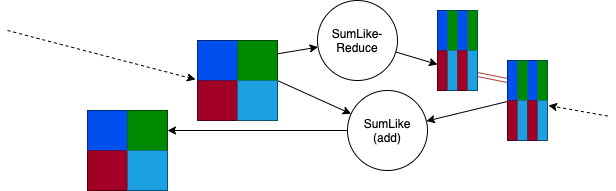

The diagram above was exported from draw.io. Its source (the exported page's mxGraphModel, read from the mxfile embedded in the PNG):
<mxGraphModel dx="946" dy="589" grid="1" gridSize="10" guides="1" tooltips="1" connect="1" arrows="1" fold="1" page="1" pageScale="1" pageWidth="827" pageHeight="1169" math="0" shadow="0">
  <root>
    <mxCell id="0" />
    <mxCell id="1" parent="0" />
    <mxCell id="54VhB3zsTRfRKsyuwtZE-189" style="edgeStyle=none;rounded=0;orthogonalLoop=1;jettySize=auto;html=1;entryX=-0.025;entryY=-0.025;entryDx=0;entryDy=0;entryPerimeter=0;dashed=1;" parent="1" target="9NAPckIIXaF-hhZocssN-5" edge="1">
      <mxGeometry relative="1" as="geometry">
        <mxPoint x="190" y="170" as="sourcePoint" />
        <mxPoint x="400" y="190" as="targetPoint" />
      </mxGeometry>
    </mxCell>
    <mxCell id="54VhB3zsTRfRKsyuwtZE-221" style="edgeStyle=none;rounded=0;orthogonalLoop=1;jettySize=auto;html=1;exitX=0.5;exitY=1;exitDx=0;exitDy=0;" parent="1" edge="1">
      <mxGeometry relative="1" as="geometry">
        <mxPoint x="390" y="160" as="sourcePoint" />
        <mxPoint x="390" y="160" as="targetPoint" />
      </mxGeometry>
    </mxCell>
    <mxCell id="54VhB3zsTRfRKsyuwtZE-230" style="edgeStyle=none;rounded=0;orthogonalLoop=1;jettySize=auto;html=1;dashed=1;entryX=1.025;entryY=0.125;entryDx=0;entryDy=0;entryPerimeter=0;" parent="1" target="b-sRqCpk4SJdw8HoJH9f-29" edge="1">
      <mxGeometry relative="1" as="geometry">
        <mxPoint x="732" y="235" as="targetPoint" />
        <mxPoint x="790" y="255.56" as="sourcePoint" />
      </mxGeometry>
    </mxCell>
    <mxCell id="54VhB3zsTRfRKsyuwtZE-241" style="edgeStyle=none;rounded=0;orthogonalLoop=1;jettySize=auto;html=1;" parent="1" source="54VhB3zsTRfRKsyuwtZE-231" target="b-sRqCpk4SJdw8HoJH9f-35" edge="1">
      <mxGeometry relative="1" as="geometry">
        <mxPoint x="340" y="280" as="targetPoint" />
      </mxGeometry>
    </mxCell>
    <mxCell id="54VhB3zsTRfRKsyuwtZE-231" value="SumLike&lt;br&gt;(add)" style="ellipse;whiteSpace=wrap;html=1;aspect=fixed;fillColor=none;gradientColor=none;" parent="1" vertex="1">
      <mxGeometry x="530" y="230" width="80" height="80" as="geometry" />
    </mxCell>
    <mxCell id="54VhB3zsTRfRKsyuwtZE-232" style="edgeStyle=none;rounded=0;orthogonalLoop=1;jettySize=auto;html=1;exitX=0.888;exitY=-0.1;exitDx=0;exitDy=0;exitPerimeter=0;" parent="1" source="9NAPckIIXaF-hhZocssN-5" target="54VhB3zsTRfRKsyuwtZE-231" edge="1">
      <mxGeometry relative="1" as="geometry">
        <mxPoint x="436.66666666666674" y="220" as="sourcePoint" />
      </mxGeometry>
    </mxCell>
    <mxCell id="54VhB3zsTRfRKsyuwtZE-233" style="edgeStyle=none;rounded=0;orthogonalLoop=1;jettySize=auto;html=1;exitX=0;exitY=0.025;exitDx=0;exitDy=0;exitPerimeter=0;" parent="1" source="b-sRqCpk4SJdw8HoJH9f-29" target="54VhB3zsTRfRKsyuwtZE-231" edge="1">
      <mxGeometry relative="1" as="geometry">
        <mxPoint x="690" y="260" as="sourcePoint" />
      </mxGeometry>
    </mxCell>
    <mxCell id="9NAPckIIXaF-hhZocssN-1" value="" style="shape=table;html=1;whiteSpace=wrap;startSize=0;container=1;collapsible=0;childLayout=tableLayout;" parent="1" vertex="1">
      <mxGeometry x="380" y="180" width="80" height="80" as="geometry" />
    </mxCell>
    <mxCell id="9NAPckIIXaF-hhZocssN-2" value="" style="shape=partialRectangle;html=1;whiteSpace=wrap;collapsible=0;dropTarget=0;pointerEvents=0;fillColor=none;top=0;left=0;bottom=0;right=0;points=[[0,0.5],[1,0.5]];portConstraint=eastwest;" parent="9NAPckIIXaF-hhZocssN-1" vertex="1">
      <mxGeometry width="80" height="40" as="geometry" />
    </mxCell>
    <mxCell id="9NAPckIIXaF-hhZocssN-3" value="" style="shape=partialRectangle;html=1;whiteSpace=wrap;connectable=0;overflow=hidden;fillColor=#0050ef;top=0;left=0;bottom=0;right=0;strokeColor=#001DBC;fontColor=#ffffff;" parent="9NAPckIIXaF-hhZocssN-2" vertex="1">
      <mxGeometry width="40" height="40" as="geometry" />
    </mxCell>
    <mxCell id="9NAPckIIXaF-hhZocssN-4" value="" style="shape=partialRectangle;html=1;whiteSpace=wrap;connectable=0;overflow=hidden;fillColor=#008a00;top=0;left=0;bottom=0;right=0;strokeColor=#005700;fontColor=#ffffff;" parent="9NAPckIIXaF-hhZocssN-2" vertex="1">
      <mxGeometry x="40" width="40" height="40" as="geometry" />
    </mxCell>
    <mxCell id="9NAPckIIXaF-hhZocssN-5" value="" style="shape=partialRectangle;html=1;whiteSpace=wrap;collapsible=0;dropTarget=0;pointerEvents=0;fillColor=none;top=0;left=0;bottom=0;right=0;points=[[0,0.5],[1,0.5]];portConstraint=eastwest;" parent="9NAPckIIXaF-hhZocssN-1" vertex="1">
      <mxGeometry y="40" width="80" height="40" as="geometry" />
    </mxCell>
    <mxCell id="9NAPckIIXaF-hhZocssN-6" value="" style="shape=partialRectangle;html=1;whiteSpace=wrap;connectable=0;overflow=hidden;fillColor=#a20025;top=0;left=0;bottom=0;right=0;strokeColor=#6F0000;fontColor=#ffffff;" parent="9NAPckIIXaF-hhZocssN-5" vertex="1">
      <mxGeometry width="40" height="40" as="geometry" />
    </mxCell>
    <mxCell id="9NAPckIIXaF-hhZocssN-7" value="" style="shape=partialRectangle;html=1;whiteSpace=wrap;connectable=0;overflow=hidden;fillColor=#1ba1e2;top=0;left=0;bottom=0;right=0;strokeColor=#006EAF;fontColor=#ffffff;" parent="9NAPckIIXaF-hhZocssN-5" vertex="1">
      <mxGeometry x="40" width="40" height="40" as="geometry" />
    </mxCell>
    <mxCell id="9NAPckIIXaF-hhZocssN-19" style="edgeStyle=none;rounded=0;sketch=0;orthogonalLoop=1;jettySize=auto;html=1;shadow=0;" parent="1" source="9NAPckIIXaF-hhZocssN-2" target="9NAPckIIXaF-hhZocssN-20" edge="1">
      <mxGeometry relative="1" as="geometry" />
    </mxCell>
    <mxCell id="9NAPckIIXaF-hhZocssN-21" style="edgeStyle=none;rounded=0;sketch=0;orthogonalLoop=1;jettySize=auto;html=1;shadow=0;" parent="1" source="9NAPckIIXaF-hhZocssN-20" target="b-sRqCpk4SJdw8HoJH9f-7" edge="1">
      <mxGeometry relative="1" as="geometry">
        <mxPoint x="621" y="210" as="targetPoint" />
      </mxGeometry>
    </mxCell>
    <mxCell id="9NAPckIIXaF-hhZocssN-20" value="SumLike-&lt;br&gt;Reduce" style="ellipse;whiteSpace=wrap;html=1;aspect=fixed;fillColor=none;gradientColor=none;" parent="1" vertex="1">
      <mxGeometry x="500" y="140" width="80" height="80" as="geometry" />
    </mxCell>
    <mxCell id="9NAPckIIXaF-hhZocssN-22" value="" style="endArrow=none;html=1;shadow=0;shape=link;fillColor=#fad9d5;strokeColor=#ae4132;exitX=0;exitY=0.5;exitDx=0;exitDy=0;" parent="1" source="b-sRqCpk4SJdw8HoJH9f-24" target="b-sRqCpk4SJdw8HoJH9f-7" edge="1">
      <mxGeometry width="50" height="50" relative="1" as="geometry">
        <mxPoint x="690" y="231.42857142857144" as="sourcePoint" />
        <mxPoint x="660" y="232.8571428571429" as="targetPoint" />
      </mxGeometry>
    </mxCell>
    <mxCell id="b-sRqCpk4SJdw8HoJH9f-1" value="" style="shape=table;html=1;whiteSpace=wrap;startSize=0;container=1;collapsible=0;childLayout=tableLayout;" vertex="1" parent="1">
      <mxGeometry x="620" y="150" width="40" height="80" as="geometry" />
    </mxCell>
    <mxCell id="b-sRqCpk4SJdw8HoJH9f-2" value="" style="shape=partialRectangle;html=1;whiteSpace=wrap;collapsible=0;dropTarget=0;pointerEvents=0;fillColor=#0050ef;top=0;left=0;bottom=0;right=0;points=[[0,0.5],[1,0.5]];portConstraint=eastwest;strokeColor=#001DBC;fontColor=#ffffff;" vertex="1" parent="b-sRqCpk4SJdw8HoJH9f-1">
      <mxGeometry width="40" height="40" as="geometry" />
    </mxCell>
    <mxCell id="b-sRqCpk4SJdw8HoJH9f-3" value="" style="shape=partialRectangle;html=1;whiteSpace=wrap;connectable=0;overflow=hidden;fillColor=none;top=0;left=0;bottom=0;right=0;" vertex="1" parent="b-sRqCpk4SJdw8HoJH9f-2">
      <mxGeometry width="10" height="40" as="geometry" />
    </mxCell>
    <mxCell id="b-sRqCpk4SJdw8HoJH9f-4" value="" style="shape=partialRectangle;html=1;whiteSpace=wrap;connectable=0;overflow=hidden;fillColor=#008a00;top=0;left=0;bottom=0;right=0;strokeColor=#005700;fontColor=#ffffff;" vertex="1" parent="b-sRqCpk4SJdw8HoJH9f-2">
      <mxGeometry x="10" width="10" height="40" as="geometry" />
    </mxCell>
    <mxCell id="b-sRqCpk4SJdw8HoJH9f-5" value="" style="shape=partialRectangle;html=1;whiteSpace=wrap;connectable=0;overflow=hidden;fillColor=none;top=0;left=0;bottom=0;right=0;" vertex="1" parent="b-sRqCpk4SJdw8HoJH9f-2">
      <mxGeometry x="20" width="10" height="40" as="geometry" />
    </mxCell>
    <mxCell id="b-sRqCpk4SJdw8HoJH9f-6" value="" style="shape=partialRectangle;html=1;whiteSpace=wrap;connectable=0;overflow=hidden;fillColor=#008a00;top=0;left=0;bottom=0;right=0;strokeColor=#005700;fontColor=#ffffff;" vertex="1" parent="b-sRqCpk4SJdw8HoJH9f-2">
      <mxGeometry x="30" width="10" height="40" as="geometry" />
    </mxCell>
    <mxCell id="b-sRqCpk4SJdw8HoJH9f-7" value="" style="shape=partialRectangle;html=1;whiteSpace=wrap;collapsible=0;dropTarget=0;pointerEvents=0;fillColor=none;top=0;left=0;bottom=0;right=0;points=[[0,0.5],[1,0.5]];portConstraint=eastwest;" vertex="1" parent="b-sRqCpk4SJdw8HoJH9f-1">
      <mxGeometry y="40" width="40" height="40" as="geometry" />
    </mxCell>
    <mxCell id="b-sRqCpk4SJdw8HoJH9f-8" value="" style="shape=partialRectangle;html=1;whiteSpace=wrap;connectable=0;overflow=hidden;fillColor=#a20025;top=0;left=0;bottom=0;right=0;strokeColor=#6F0000;fontColor=#ffffff;" vertex="1" parent="b-sRqCpk4SJdw8HoJH9f-7">
      <mxGeometry width="10" height="40" as="geometry" />
    </mxCell>
    <mxCell id="b-sRqCpk4SJdw8HoJH9f-9" value="" style="shape=partialRectangle;html=1;whiteSpace=wrap;connectable=0;overflow=hidden;fillColor=#1ba1e2;top=0;left=0;bottom=0;right=0;strokeColor=#006EAF;fontColor=#ffffff;" vertex="1" parent="b-sRqCpk4SJdw8HoJH9f-7">
      <mxGeometry x="10" width="10" height="40" as="geometry" />
    </mxCell>
    <mxCell id="b-sRqCpk4SJdw8HoJH9f-10" value="" style="shape=partialRectangle;html=1;whiteSpace=wrap;connectable=0;overflow=hidden;fillColor=#a20025;top=0;left=0;bottom=0;right=0;strokeColor=#6F0000;fontColor=#ffffff;" vertex="1" parent="b-sRqCpk4SJdw8HoJH9f-7">
      <mxGeometry x="20" width="10" height="40" as="geometry" />
    </mxCell>
    <mxCell id="b-sRqCpk4SJdw8HoJH9f-11" value="" style="shape=partialRectangle;html=1;whiteSpace=wrap;connectable=0;overflow=hidden;fillColor=#1ba1e2;top=0;left=0;bottom=0;right=0;strokeColor=#006EAF;fontColor=#ffffff;" vertex="1" parent="b-sRqCpk4SJdw8HoJH9f-7">
      <mxGeometry x="30" width="10" height="40" as="geometry" />
    </mxCell>
    <mxCell id="b-sRqCpk4SJdw8HoJH9f-23" value="" style="shape=table;html=1;whiteSpace=wrap;startSize=0;container=1;collapsible=0;childLayout=tableLayout;" vertex="1" parent="1">
      <mxGeometry x="690" y="200" width="40" height="80" as="geometry" />
    </mxCell>
    <mxCell id="b-sRqCpk4SJdw8HoJH9f-24" value="" style="shape=partialRectangle;html=1;whiteSpace=wrap;collapsible=0;dropTarget=0;pointerEvents=0;fillColor=#0050ef;top=0;left=0;bottom=0;right=0;points=[[0,0.5],[1,0.5]];portConstraint=eastwest;strokeColor=#001DBC;fontColor=#ffffff;" vertex="1" parent="b-sRqCpk4SJdw8HoJH9f-23">
      <mxGeometry width="40" height="40" as="geometry" />
    </mxCell>
    <mxCell id="b-sRqCpk4SJdw8HoJH9f-25" value="" style="shape=partialRectangle;html=1;whiteSpace=wrap;connectable=0;overflow=hidden;fillColor=none;top=0;left=0;bottom=0;right=0;" vertex="1" parent="b-sRqCpk4SJdw8HoJH9f-24">
      <mxGeometry width="10" height="40" as="geometry" />
    </mxCell>
    <mxCell id="b-sRqCpk4SJdw8HoJH9f-26" value="" style="shape=partialRectangle;html=1;whiteSpace=wrap;connectable=0;overflow=hidden;fillColor=#008a00;top=0;left=0;bottom=0;right=0;strokeColor=#005700;fontColor=#ffffff;" vertex="1" parent="b-sRqCpk4SJdw8HoJH9f-24">
      <mxGeometry x="10" width="10" height="40" as="geometry" />
    </mxCell>
    <mxCell id="b-sRqCpk4SJdw8HoJH9f-27" value="" style="shape=partialRectangle;html=1;whiteSpace=wrap;connectable=0;overflow=hidden;fillColor=none;top=0;left=0;bottom=0;right=0;" vertex="1" parent="b-sRqCpk4SJdw8HoJH9f-24">
      <mxGeometry x="20" width="10" height="40" as="geometry" />
    </mxCell>
    <mxCell id="b-sRqCpk4SJdw8HoJH9f-28" value="" style="shape=partialRectangle;html=1;whiteSpace=wrap;connectable=0;overflow=hidden;fillColor=#008a00;top=0;left=0;bottom=0;right=0;strokeColor=#005700;fontColor=#ffffff;" vertex="1" parent="b-sRqCpk4SJdw8HoJH9f-24">
      <mxGeometry x="30" width="10" height="40" as="geometry" />
    </mxCell>
    <mxCell id="b-sRqCpk4SJdw8HoJH9f-29" value="" style="shape=partialRectangle;html=1;whiteSpace=wrap;collapsible=0;dropTarget=0;pointerEvents=0;fillColor=none;top=0;left=0;bottom=0;right=0;points=[[0,0.5],[1,0.5]];portConstraint=eastwest;" vertex="1" parent="b-sRqCpk4SJdw8HoJH9f-23">
      <mxGeometry y="40" width="40" height="40" as="geometry" />
    </mxCell>
    <mxCell id="b-sRqCpk4SJdw8HoJH9f-30" value="" style="shape=partialRectangle;html=1;whiteSpace=wrap;connectable=0;overflow=hidden;fillColor=#a20025;top=0;left=0;bottom=0;right=0;strokeColor=#6F0000;fontColor=#ffffff;" vertex="1" parent="b-sRqCpk4SJdw8HoJH9f-29">
      <mxGeometry width="10" height="40" as="geometry" />
    </mxCell>
    <mxCell id="b-sRqCpk4SJdw8HoJH9f-31" value="" style="shape=partialRectangle;html=1;whiteSpace=wrap;connectable=0;overflow=hidden;fillColor=#1ba1e2;top=0;left=0;bottom=0;right=0;strokeColor=#006EAF;fontColor=#ffffff;" vertex="1" parent="b-sRqCpk4SJdw8HoJH9f-29">
      <mxGeometry x="10" width="10" height="40" as="geometry" />
    </mxCell>
    <mxCell id="b-sRqCpk4SJdw8HoJH9f-32" value="" style="shape=partialRectangle;html=1;whiteSpace=wrap;connectable=0;overflow=hidden;fillColor=#a20025;top=0;left=0;bottom=0;right=0;strokeColor=#6F0000;fontColor=#ffffff;" vertex="1" parent="b-sRqCpk4SJdw8HoJH9f-29">
      <mxGeometry x="20" width="10" height="40" as="geometry" />
    </mxCell>
    <mxCell id="b-sRqCpk4SJdw8HoJH9f-33" value="" style="shape=partialRectangle;html=1;whiteSpace=wrap;connectable=0;overflow=hidden;fillColor=#1ba1e2;top=0;left=0;bottom=0;right=0;strokeColor=#006EAF;fontColor=#ffffff;" vertex="1" parent="b-sRqCpk4SJdw8HoJH9f-29">
      <mxGeometry x="30" width="10" height="40" as="geometry" />
    </mxCell>
    <mxCell id="b-sRqCpk4SJdw8HoJH9f-34" value="" style="shape=table;html=1;whiteSpace=wrap;startSize=0;container=1;collapsible=0;childLayout=tableLayout;" vertex="1" parent="1">
      <mxGeometry x="270" y="250" width="80" height="80" as="geometry" />
    </mxCell>
    <mxCell id="b-sRqCpk4SJdw8HoJH9f-35" value="" style="shape=partialRectangle;html=1;whiteSpace=wrap;collapsible=0;dropTarget=0;pointerEvents=0;fillColor=none;top=0;left=0;bottom=0;right=0;points=[[0,0.5],[1,0.5]];portConstraint=eastwest;" vertex="1" parent="b-sRqCpk4SJdw8HoJH9f-34">
      <mxGeometry width="80" height="40" as="geometry" />
    </mxCell>
    <mxCell id="b-sRqCpk4SJdw8HoJH9f-36" value="" style="shape=partialRectangle;html=1;whiteSpace=wrap;connectable=0;overflow=hidden;fillColor=#0050ef;top=0;left=0;bottom=0;right=0;strokeColor=#001DBC;fontColor=#ffffff;" vertex="1" parent="b-sRqCpk4SJdw8HoJH9f-35">
      <mxGeometry width="40" height="40" as="geometry" />
    </mxCell>
    <mxCell id="b-sRqCpk4SJdw8HoJH9f-37" value="" style="shape=partialRectangle;html=1;whiteSpace=wrap;connectable=0;overflow=hidden;fillColor=#008a00;top=0;left=0;bottom=0;right=0;strokeColor=#005700;fontColor=#ffffff;" vertex="1" parent="b-sRqCpk4SJdw8HoJH9f-35">
      <mxGeometry x="40" width="40" height="40" as="geometry" />
    </mxCell>
    <mxCell id="b-sRqCpk4SJdw8HoJH9f-38" value="" style="shape=partialRectangle;html=1;whiteSpace=wrap;collapsible=0;dropTarget=0;pointerEvents=0;fillColor=none;top=0;left=0;bottom=0;right=0;points=[[0,0.5],[1,0.5]];portConstraint=eastwest;" vertex="1" parent="b-sRqCpk4SJdw8HoJH9f-34">
      <mxGeometry y="40" width="80" height="40" as="geometry" />
    </mxCell>
    <mxCell id="b-sRqCpk4SJdw8HoJH9f-39" value="" style="shape=partialRectangle;html=1;whiteSpace=wrap;connectable=0;overflow=hidden;fillColor=#a20025;top=0;left=0;bottom=0;right=0;strokeColor=#6F0000;fontColor=#ffffff;" vertex="1" parent="b-sRqCpk4SJdw8HoJH9f-38">
      <mxGeometry width="40" height="40" as="geometry" />
    </mxCell>
    <mxCell id="b-sRqCpk4SJdw8HoJH9f-40" value="" style="shape=partialRectangle;html=1;whiteSpace=wrap;connectable=0;overflow=hidden;fillColor=#1ba1e2;top=0;left=0;bottom=0;right=0;strokeColor=#006EAF;fontColor=#ffffff;" vertex="1" parent="b-sRqCpk4SJdw8HoJH9f-38">
      <mxGeometry x="40" width="40" height="40" as="geometry" />
    </mxCell>
  </root>
</mxGraphModel>